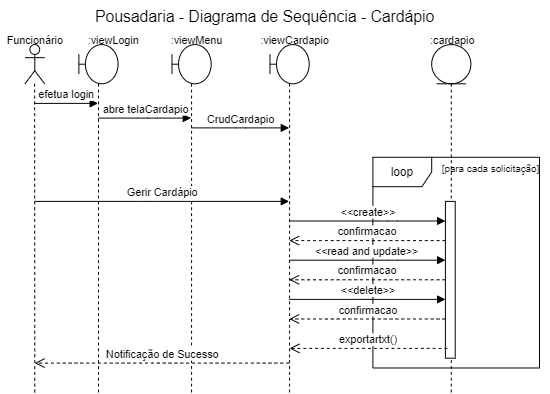

The diagram above was exported from draw.io. Its source (the exported page's mxGraphModel, read from the mxfile embedded in the PNG):
<mxGraphModel dx="1422" dy="705" grid="1" gridSize="10" guides="1" tooltips="1" connect="1" arrows="1" fold="1" page="1" pageScale="1" pageWidth="827" pageHeight="1169" math="0" shadow="0">
  <root>
    <mxCell id="0" />
    <mxCell id="1" parent="0" />
    <mxCell id="BlWYsRk84cFBaLFwMu8A-1" value="&lt;font style=&quot;font-size: 16px&quot;&gt;Pousadaria - Diagrama de Sequência - Cardápio&lt;/font&gt;" style="text;whiteSpace=wrap;html=1;" parent="1" vertex="1">
      <mxGeometry x="525" y="160" width="425" height="30" as="geometry" />
    </mxCell>
    <mxCell id="BlWYsRk84cFBaLFwMu8A-2" value="" style="endArrow=none;dashed=1;html=1;" parent="1" edge="1">
      <mxGeometry width="50" height="50" relative="1" as="geometry">
        <mxPoint x="465" y="560" as="sourcePoint" />
        <mxPoint x="464.8299999999999" y="245" as="targetPoint" />
      </mxGeometry>
    </mxCell>
    <mxCell id="BlWYsRk84cFBaLFwMu8A-3" value="" style="shape=umlLifeline;participant=umlBoundary;perimeter=lifelinePerimeter;whiteSpace=wrap;html=1;container=1;collapsible=0;recursiveResize=0;verticalAlign=top;spacingTop=36;outlineConnect=0;" parent="1" vertex="1">
      <mxGeometry x="605" y="205" width="40" height="355" as="geometry" />
    </mxCell>
    <mxCell id="BlWYsRk84cFBaLFwMu8A-4" value="&lt;font style=&quot;font-size: 11px&quot;&gt;:viewMenu&lt;/font&gt;" style="text;html=1;align=center;verticalAlign=middle;resizable=0;points=[];autosize=1;" parent="1" vertex="1">
      <mxGeometry x="595" y="190" width="70" height="20" as="geometry" />
    </mxCell>
    <mxCell id="BlWYsRk84cFBaLFwMu8A-5" value="" style="shape=umlActor;verticalLabelPosition=bottom;verticalAlign=top;html=1;" parent="1" vertex="1">
      <mxGeometry x="455" y="205" width="20" height="40" as="geometry" />
    </mxCell>
    <mxCell id="BlWYsRk84cFBaLFwMu8A-6" value="&lt;font style=&quot;font-size: 11px&quot;&gt;Funcionário&lt;/font&gt;" style="text;html=1;align=center;verticalAlign=middle;resizable=0;points=[];autosize=1;" parent="1" vertex="1">
      <mxGeometry x="430" y="190" width="70" height="20" as="geometry" />
    </mxCell>
    <mxCell id="BlWYsRk84cFBaLFwMu8A-7" value="" style="shape=umlLifeline;participant=umlEntity;perimeter=lifelinePerimeter;whiteSpace=wrap;html=1;container=1;collapsible=0;recursiveResize=0;verticalAlign=top;spacingTop=36;outlineConnect=0;" parent="1" vertex="1">
      <mxGeometry x="870" y="205" width="40" height="355" as="geometry" />
    </mxCell>
    <mxCell id="BlWYsRk84cFBaLFwMu8A-8" value="&lt;font style=&quot;font-size: 11px&quot;&gt;:viewCardapio&lt;/font&gt;" style="text;html=1;align=center;verticalAlign=middle;resizable=0;points=[];autosize=1;" parent="1" vertex="1">
      <mxGeometry x="685" y="190" width="90" height="20" as="geometry" />
    </mxCell>
    <mxCell id="BlWYsRk84cFBaLFwMu8A-9" value="&lt;font style=&quot;font-size: 11px&quot;&gt;:cardapio&lt;/font&gt;" style="text;html=1;align=center;verticalAlign=middle;resizable=0;points=[];autosize=1;" parent="1" vertex="1">
      <mxGeometry x="861" y="190" width="60" height="20" as="geometry" />
    </mxCell>
    <mxCell id="BlWYsRk84cFBaLFwMu8A-10" value="CrudCardapio" style="html=1;verticalAlign=bottom;endArrow=block;" parent="1" source="BlWYsRk84cFBaLFwMu8A-3" target="BlWYsRk84cFBaLFwMu8A-11" edge="1">
      <mxGeometry x="0.0042" width="80" relative="1" as="geometry">
        <mxPoint x="585" y="285" as="sourcePoint" />
        <mxPoint x="545" y="315" as="targetPoint" />
        <Array as="points">
          <mxPoint x="670" y="290" />
        </Array>
        <mxPoint as="offset" />
      </mxGeometry>
    </mxCell>
    <mxCell id="BlWYsRk84cFBaLFwMu8A-11" value="" style="shape=umlLifeline;participant=umlBoundary;perimeter=lifelinePerimeter;whiteSpace=wrap;html=1;container=1;collapsible=0;recursiveResize=0;verticalAlign=top;spacingTop=36;outlineConnect=0;" parent="1" vertex="1">
      <mxGeometry x="705" y="205" width="40" height="355" as="geometry" />
    </mxCell>
    <mxCell id="BlWYsRk84cFBaLFwMu8A-12" value="&lt;font style=&quot;font-size: 12px&quot;&gt;loop&lt;/font&gt;" style="shape=umlFrame;whiteSpace=wrap;html=1;" parent="1" vertex="1">
      <mxGeometry x="810" y="320" width="170" height="215" as="geometry" />
    </mxCell>
    <mxCell id="BlWYsRk84cFBaLFwMu8A-13" value="&lt;font style=&quot;font-size: 10px&quot;&gt;[para cada solicitação]&lt;/font&gt;" style="text;html=1;align=center;verticalAlign=middle;resizable=0;points=[];autosize=1;" parent="1" vertex="1">
      <mxGeometry x="870" y="320" width="120" height="20" as="geometry" />
    </mxCell>
    <mxCell id="BlWYsRk84cFBaLFwMu8A-14" value="" style="html=1;points=[];perimeter=orthogonalPerimeter;" parent="1" vertex="1">
      <mxGeometry x="884" y="365" width="10" height="160" as="geometry" />
    </mxCell>
    <mxCell id="BlWYsRk84cFBaLFwMu8A-15" value="efetua login" style="html=1;verticalAlign=bottom;endArrow=block;" parent="1" target="BlWYsRk84cFBaLFwMu8A-17" edge="1">
      <mxGeometry width="80" relative="1" as="geometry">
        <mxPoint x="465.0000000000002" y="265" as="sourcePoint" />
        <mxPoint x="605" y="265" as="targetPoint" />
        <Array as="points">
          <mxPoint x="505" y="265" />
        </Array>
      </mxGeometry>
    </mxCell>
    <mxCell id="BlWYsRk84cFBaLFwMu8A-16" value="Gerir Cardápio" style="html=1;verticalAlign=bottom;endArrow=block;" parent="1" target="BlWYsRk84cFBaLFwMu8A-11" edge="1">
      <mxGeometry width="80" relative="1" as="geometry">
        <mxPoint x="465.0000000000002" y="365" as="sourcePoint" />
        <mxPoint x="714.5000000000005" y="595" as="targetPoint" />
        <Array as="points">
          <mxPoint x="585" y="365" />
        </Array>
      </mxGeometry>
    </mxCell>
    <mxCell id="BlWYsRk84cFBaLFwMu8A-17" value="" style="shape=umlLifeline;participant=umlBoundary;perimeter=lifelinePerimeter;whiteSpace=wrap;html=1;container=1;collapsible=0;recursiveResize=0;verticalAlign=top;spacingTop=36;outlineConnect=0;" parent="1" vertex="1">
      <mxGeometry x="510" y="205" width="40" height="355" as="geometry" />
    </mxCell>
    <mxCell id="BlWYsRk84cFBaLFwMu8A-18" value="&lt;font style=&quot;font-size: 11px&quot;&gt;:viewLogin&lt;/font&gt;" style="text;html=1;align=center;verticalAlign=middle;resizable=0;points=[];autosize=1;" parent="1" vertex="1">
      <mxGeometry x="510" y="190" width="70" height="20" as="geometry" />
    </mxCell>
    <mxCell id="BlWYsRk84cFBaLFwMu8A-19" value="abre telaCardapio" style="html=1;verticalAlign=bottom;endArrow=block;" parent="1" target="BlWYsRk84cFBaLFwMu8A-3" edge="1" source="BlWYsRk84cFBaLFwMu8A-17">
      <mxGeometry width="80" relative="1" as="geometry">
        <mxPoint x="545" y="275" as="sourcePoint" />
        <mxPoint x="554.5000000000002" y="275" as="targetPoint" />
        <Array as="points">
          <mxPoint x="580" y="280" />
        </Array>
      </mxGeometry>
    </mxCell>
    <mxCell id="BlWYsRk84cFBaLFwMu8A-20" value="Notificação de Sucesso" style="html=1;verticalAlign=bottom;endArrow=open;dashed=1;endSize=8;" parent="1" source="BlWYsRk84cFBaLFwMu8A-11" edge="1">
      <mxGeometry relative="1" as="geometry">
        <mxPoint x="834.5000000000005" y="685" as="sourcePoint" />
        <mxPoint x="465" y="530" as="targetPoint" />
        <Array as="points">
          <mxPoint x="595" y="530" />
        </Array>
      </mxGeometry>
    </mxCell>
    <mxCell id="BlWYsRk84cFBaLFwMu8A-21" value="&amp;lt;&amp;lt;create&amp;gt;&amp;gt;" style="html=1;verticalAlign=bottom;endArrow=block;" parent="1" target="BlWYsRk84cFBaLFwMu8A-14" edge="1">
      <mxGeometry width="80" relative="1" as="geometry">
        <mxPoint x="724.6666666666667" y="385" as="sourcePoint" />
        <mxPoint x="938.3299999999999" y="420" as="targetPoint" />
        <Array as="points">
          <mxPoint x="825" y="385" />
        </Array>
      </mxGeometry>
    </mxCell>
    <mxCell id="BlWYsRk84cFBaLFwMu8A-22" value="confirmacao" style="html=1;verticalAlign=bottom;endArrow=open;dashed=1;endSize=8;" parent="1" source="BlWYsRk84cFBaLFwMu8A-14" edge="1">
      <mxGeometry relative="1" as="geometry">
        <mxPoint x="955" y="409.98" as="sourcePoint" />
        <mxPoint x="724.6666666666667" y="405" as="targetPoint" />
        <Array as="points">
          <mxPoint x="820" y="405" />
          <mxPoint x="750" y="405" />
        </Array>
      </mxGeometry>
    </mxCell>
    <mxCell id="BlWYsRk84cFBaLFwMu8A-23" value="&amp;lt;&amp;lt;read and update&amp;gt;&amp;gt;&amp;nbsp;" style="html=1;verticalAlign=bottom;endArrow=block;" parent="1" edge="1">
      <mxGeometry width="80" relative="1" as="geometry">
        <mxPoint x="724.6666666666667" y="425" as="sourcePoint" />
        <mxPoint x="884" y="425" as="targetPoint" />
        <Array as="points">
          <mxPoint x="825" y="425" />
        </Array>
      </mxGeometry>
    </mxCell>
    <mxCell id="BlWYsRk84cFBaLFwMu8A-24" value="confirmacao" style="html=1;verticalAlign=bottom;endArrow=open;dashed=1;endSize=8;" parent="1" edge="1">
      <mxGeometry relative="1" as="geometry">
        <mxPoint x="884" y="445" as="sourcePoint" />
        <mxPoint x="724.6666666666667" y="445" as="targetPoint" />
        <Array as="points">
          <mxPoint x="820" y="445" />
          <mxPoint x="750" y="445" />
        </Array>
      </mxGeometry>
    </mxCell>
    <mxCell id="BlWYsRk84cFBaLFwMu8A-25" value="&amp;lt;&amp;lt;delete&amp;gt;&amp;gt;" style="html=1;verticalAlign=bottom;endArrow=block;" parent="1" edge="1">
      <mxGeometry width="80" relative="1" as="geometry">
        <mxPoint x="724.6666666666667" y="465" as="sourcePoint" />
        <mxPoint x="884" y="465" as="targetPoint" />
        <Array as="points">
          <mxPoint x="800" y="465" />
        </Array>
      </mxGeometry>
    </mxCell>
    <mxCell id="BlWYsRk84cFBaLFwMu8A-26" value="confirmacao" style="html=1;verticalAlign=bottom;endArrow=open;dashed=1;endSize=8;" parent="1" edge="1">
      <mxGeometry x="-0.0079" relative="1" as="geometry">
        <mxPoint x="884" y="485" as="sourcePoint" />
        <mxPoint x="724.6666666666667" y="485" as="targetPoint" />
        <Array as="points">
          <mxPoint x="770" y="485" />
        </Array>
        <mxPoint as="offset" />
      </mxGeometry>
    </mxCell>
    <mxCell id="BlWYsRk84cFBaLFwMu8A-27" value="exportartxt()" style="html=1;verticalAlign=bottom;endArrow=open;dashed=1;endSize=8;" parent="1" edge="1">
      <mxGeometry relative="1" as="geometry">
        <mxPoint x="886" y="515" as="sourcePoint" />
        <mxPoint x="725" y="515" as="targetPoint" />
        <Array as="points" />
      </mxGeometry>
    </mxCell>
  </root>
</mxGraphModel>